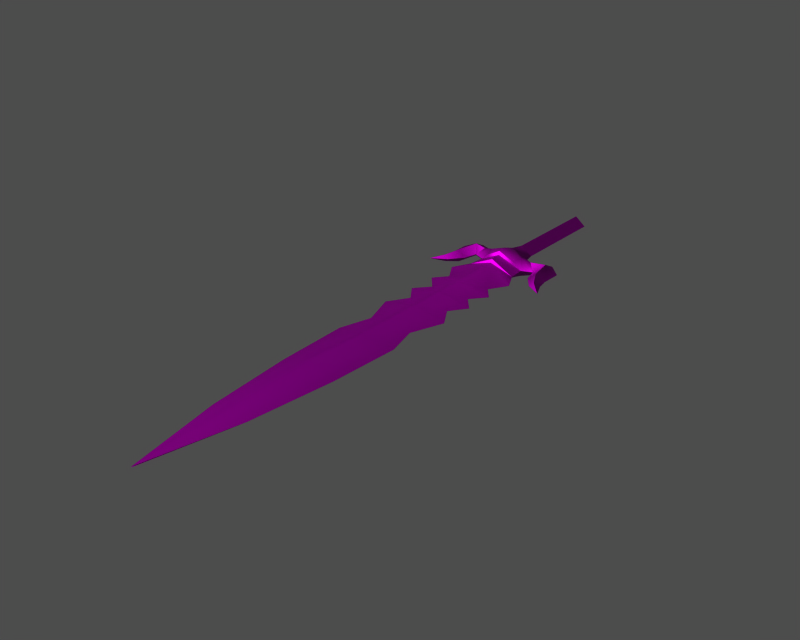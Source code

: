 # Source: i005009.blend  (saved by Blender 3.6.13; exported with 4.5.12 LTS)
import bpy
from mathutils import Matrix  # noqa: F401  (used for matrix-valued properties, if any)

bpy.ops.wm.read_factory_settings(use_empty=True)
scene = bpy.context.scene
scene.name = '1'

# ---- collections
col_collection_1 = bpy.data.collections.new('Collection 1'); scene.collection.children.link(col_collection_1)

# ---- images (referenced by path relative to the original .blend; pixels are not part of the script)
import os
ASSET_DIR = os.environ.get("B2B_ASSET_DIR", "")  # directory of the original .blend (textures are referenced by path, not embedded)
HERE = os.path.dirname(os.path.abspath(__file__))  # packed textures are extracted next to this script under _unpacked/

def load_image(name, relpath, width, height, colorspace="sRGB"):
    """Load a texture the original file referenced (path relative to the .blend, or extracted next to this script)."""
    p = next((c for c in (os.path.join(HERE, relpath), os.path.join(ASSET_DIR, relpath)) if relpath and os.path.exists(c)), "")
    if p:
        img = bpy.data.images.load(p, check_existing=True)
        img.name = name
    else:  # same state as the original file: an image datablock whose file is absent (Cycles renders it pink)
        img = bpy.data.images.new(name, width, height)
        img.source = "FILE"
        img.filepath = "//" + (relpath or name)
    img.colorspace_settings.name = colorspace
    return img
img_i005009_diff_0 = load_image('i005009_diff_0', 'item00039.dds', 1024, 1024, 'Non-Color')
img_i005009_norm_0 = load_image('i005009_norm_0', 'item00039_n.dds', 1024, 1024, 'Non-Color')
img_i005009_spec_0 = load_image('i005009_spec_0', 'item00039_sp.dds', 1024, 1024, 'Non-Color')

# ---- materials (node trees are filled in below, after node groups)
mat_i005009_mat_001 = bpy.data.materials.new('i005009_mat.001')

# ---- material node trees
mat_i005009_mat_001.use_nodes = True; mat_i005009_mat_001.node_tree.nodes.clear()
_N = mat_i005009_mat_001.node_tree.nodes; _L = mat_i005009_mat_001.node_tree.links
n0 = _N.new('ShaderNodeBsdfPrincipled'); n0.name = 'Principled BSDF'; n0.location = (0, 0)
n0.distribution = 'GGX'
n0.subsurface_method = 'RANDOM_WALK_SKIN'
n0.inputs[3].default_value = 1.45
n0.inputs[27].default_value = (0.0, 0.0, 0.0, 1.0)
n0.inputs[28].default_value = 1.0
n1 = _N.new('ShaderNodeOutputMaterial'); n1.name = 'Material Output'; n1.location = (0, 0)
n2 = _N.new('ShaderNodeTexImage'); n2.name = 'Image Texture'; n2.location = (0, 0)
n2.image = img_i005009_diff_0
n3 = _N.new('ShaderNodeUVMap'); n3.name = 'UV Map'; n3.location = (0, 0)
n4 = _N.new('ShaderNodeTexImage'); n4.name = 'Image Texture.001'; n4.location = (0, 0)
n4.image = img_i005009_norm_0
n5 = _N.new('ShaderNodeNormalMap'); n5.name = 'Normal Map'; n5.location = (0, 0)
n6 = _N.new('ShaderNodeUVMap'); n6.name = 'UV Map.001'; n6.location = (0, 0)
n7 = _N.new('ShaderNodeTexImage'); n7.name = 'Image Texture.002'; n7.location = (0, 0)
n7.image = img_i005009_spec_0
n8 = _N.new('ShaderNodeUVMap'); n8.name = 'UV Map.002'; n8.location = (0, 0)
_L.new(n0.outputs[0], n1.inputs[0])
_L.new(n2.outputs[0], n0.inputs[0])
_L.new(n3.outputs[0], n2.inputs[0])
_L.new(n4.outputs[0], n5.inputs[1])
_L.new(n5.outputs[0], n0.inputs[5])
_L.new(n6.outputs[0], n4.inputs[0])
_L.new(n7.outputs[0], n0.inputs[13])
_L.new(n8.outputs[0], n7.inputs[0])
n1.is_active_output = True

# ---- meshes
me_i005009 = bpy.data.meshes.new('i005009')
me_i005009.from_pydata([(6.352, -24.97, 1.885e-06), (0.0, -25.19, 1.344), (3.937, -27.88, 2.105e-06), (2.78, -12.53, 1.411), (0.0, -12.97, 3.032), (0.0, -13.12, 2.289), (2.66, -12.61, 0.9031), (6.313, -30.68, 2.316e-06), (0.0, -30.81, 1.344), (2.078, -5.438, 4.106e-07), (2.072, 13.75, -1.038e-06), (0.0, 13.75, 1.638), (0.0, -5.694, 1.641), (4.291, -22.44, 1.694e-06), (6.382, -18.9, 1.427e-06), (0.0, -15.62, 1.568), (3.638, -79.93, 6.035e-06), (5.311, -63.7, 4.809e-06), (-1.635e-14, -63.32, 1.723), (-1.194e-14, -86.94, 0.614), (2.078, -5.438, 2.199e-06), (0.0, -8.622, 2.204), (1.93, -8.388, 1.073), (2.438, -7.964, 6.012e-07), (9.136, -16.65, 1.257e-06), (12.06, -18.36, 1.386e-06), (9.866, -16.23, 0.6952), (0.0, 14.44, -1.09e-06), (0.0, 13.75, 1.638), (2.072, 13.75, -1.038e-06), (3.303, -10.75, 1.816), (0.0, -11.19, 3.094), (0.0, -12.97, 3.032), (2.78, -12.53, 1.411), (0.0, -97.59, 0.05178), (7.811, -9.378, 1.222), (5.159, -10.35, 1.3), (6.434, -11.38, 8.591e-07), (7.13, -14.06, 1.061e-06), (8.648, -13.79, 1.224), (4.644, -15.42, 1.164e-06), (5.849, -50.18, 3.788e-06), (0.0, -50.88, 1.344), (2.078, -5.438, 4.106e-07), (0.0, -5.694, 1.641), (2.078, -5.438, 2.199e-06), (2.438, -7.964, 6.012e-07), (4.392, -12.28, 9.269e-07), (6.434, -11.38, 8.591e-07), (5.159, -10.35, 1.3), (7.811, -9.378, 1.222), (8.648, -13.79, 1.224), (10.42, -13.47, 1.017e-06), (10.48, -9.546, 7.207e-07), (3.905, -8.162, 6.162e-07), (0.0, -5.694, 1.641), (0.0, -37.59, 1.344), (4.202, -44.13, 3.332e-06), (6.415, -37.8, 2.854e-06), (4.016, -33.89, 2.558e-06), (5.972, -7.678, 5.797e-07), (7.821, -6.97, 5.262e-07), (9.866, -16.23, 0.6952), (10.85, -15.65, 1.181e-06), (10.76, -15.19, 1.147e-06), (0.0, -15.21, 2.201), (4.644, -15.42, 1.164e-06), (4.392, -12.28, 9.269e-07), (2.66, -12.61, 0.9031), (0.0, -13.12, 2.289), (0.0, -15.21, 2.201), (0.0, -15.62, 1.568), (4.644, -15.42, 1.164e-06), (4.392, -12.28, 9.269e-07), (-6.352, -24.97, 1.885e-06), (-3.937, -27.88, 2.105e-06), (-2.78, -12.53, 1.411), (-2.66, -12.61, 0.9031), (-6.313, -30.68, 2.316e-06), (-2.078, -5.438, 4.106e-07), (0.0, -5.694, 1.641), (0.0, 13.75, 1.638), (-2.072, 13.75, -1.038e-06), (-4.291, -22.44, 1.694e-06), (-6.382, -18.9, 1.427e-06), (-3.638, -79.93, 6.035e-06), (-5.311, -63.7, 4.809e-06), (-2.078, -5.438, 2.199e-06), (-2.438, -7.964, 6.012e-07), (-1.93, -8.388, 1.073), (-12.06, -18.36, 1.386e-06), (-9.136, -16.65, 1.257e-06), (-9.866, -16.23, 0.6952), (0.0, 13.75, 1.638), (0.0, 14.44, -1.09e-06), (-2.072, 13.75, -1.038e-06), (-3.303, -10.75, 1.816), (-2.78, -12.53, 1.411), (-7.811, -9.378, 1.222), (-8.648, -13.79, 1.224), (-7.13, -14.06, 1.061e-06), (-6.434, -11.38, 8.591e-07), (-5.159, -10.35, 1.3), (-4.644, -15.42, 1.164e-06), (-5.849, -50.18, 3.788e-06), (-2.078, -5.438, 4.106e-07), (-2.438, -7.964, 6.012e-07), (-2.078, -5.438, 2.199e-06), (-5.159, -10.35, 1.3), (-6.434, -11.38, 8.591e-07), (-4.392, -12.28, 9.269e-07), (-7.811, -9.378, 1.222), (-10.48, -9.546, 7.207e-07), (-10.42, -13.47, 1.017e-06), (-8.648, -13.79, 1.224), (-3.905, -8.162, 6.162e-07), (-4.202, -44.13, 3.332e-06), (-6.415, -37.8, 2.854e-06), (-4.016, -33.89, 2.558e-06), (-5.972, -7.678, 5.797e-07), (-7.821, -6.97, 5.262e-07), (-10.76, -15.19, 1.147e-06), (-10.85, -15.65, 1.181e-06), (-9.866, -16.23, 0.6952), (0.0, -15.21, 2.201), (0.0, -13.12, 2.289), (-2.66, -12.61, 0.9031), (-4.392, -12.28, 9.269e-07), (-4.644, -15.42, 1.164e-06), (-4.644, -15.42, 1.164e-06), (-4.392, -12.28, 9.269e-07), (12.06, -18.36, 1.386e-06), (-12.06, -18.36, 1.386e-06), (0.0, -25.19, -1.344), (6.352, -24.97, 1.885e-06), (3.937, -27.88, 2.105e-06), (2.78, -12.53, -1.411), (2.66, -12.61, -0.9031), (0.0, -13.12, -2.289), (0.0, -12.97, -3.032), (6.313, -30.68, 2.316e-06), (0.0, -30.81, -1.344), (2.078, -5.438, 4.106e-07), (0.0, -5.694, -1.641), (0.0, 13.75, -1.638), (2.072, 13.75, -1.038e-06), (4.291, -22.44, 1.694e-06), (0.0, -15.62, -1.568), (6.382, -18.9, 1.427e-06), (3.638, -79.93, 6.035e-06), (-1.833e-14, -86.94, -0.614), (3.535e-14, -63.32, -1.723), (5.311, -63.7, 4.809e-06), (2.078, -5.438, -1.378e-06), (2.438, -7.964, 6.012e-07), (1.93, -8.388, -1.073), (0.0, -8.622, -2.204), (12.06, -18.36, 1.386e-06), (9.136, -16.65, 1.257e-06), (9.866, -16.23, -0.6952), (0.0, 13.75, -1.638), (0.0, 14.44, -1.09e-06), (2.072, 13.75, -1.038e-06), (3.303, -10.75, -1.816), (2.78, -12.53, -1.411), (0.0, -12.97, -3.032), (0.0, -11.19, -3.094), (0.0, -97.59, -0.05176), (7.811, -9.378, -1.222), (8.648, -13.79, -1.224), (7.13, -14.06, 1.061e-06), (6.434, -11.38, 8.591e-07), (5.159, -10.35, -1.3), (4.644, -15.42, 1.164e-06), (0.0, -50.88, -1.344), (5.849, -50.18, 3.788e-06), (2.078, -5.438, 4.106e-07), (2.078, -5.438, -1.378e-06), (0.0, -5.694, -1.641), (5.159, -10.35, -1.3), (6.434, -11.38, 8.591e-07), (4.392, -12.28, 9.269e-07), (7.811, -9.378, -1.222), (10.48, -9.546, 7.207e-07), (10.42, -13.47, 1.017e-06), (8.648, -13.79, -1.224), (3.905, -8.162, 6.162e-07), (0.0, -5.694, -1.641), (4.202, -44.13, 3.332e-06), (0.0, -37.59, -1.344), (6.415, -37.8, 2.854e-06), (4.016, -33.89, 2.558e-06), (5.972, -7.678, 5.797e-07), (7.821, -6.97, 5.262e-07), (10.76, -15.19, 1.147e-06), (10.85, -15.65, 1.181e-06), (9.866, -16.23, -0.6952), (0.0, -15.21, -2.201), (0.0, -13.12, -2.289), (2.66, -12.61, -0.9031), (4.392, -12.28, 9.269e-07), (4.644, -15.42, 1.164e-06), (0.0, -15.62, -1.568), (0.0, -15.21, -2.201), (4.644, -15.42, 1.164e-06), (4.392, -12.28, 9.269e-07), (-6.352, -24.97, 1.885e-06), (-3.937, -27.88, 2.105e-06), (-2.78, -12.53, -1.411), (-2.66, -12.61, -0.9031), (-6.313, -30.68, 2.316e-06), (-2.078, -5.438, 4.106e-07), (-2.072, 13.75, -1.038e-06), (0.0, 13.75, -1.638), (0.0, -5.694, -1.641), (-4.291, -22.44, 1.694e-06), (-6.382, -18.9, 1.427e-06), (-3.638, -79.93, 6.035e-06), (-5.311, -63.7, 4.809e-06), (-2.078, -5.438, -1.378e-06), (-1.93, -8.388, -1.073), (-2.438, -7.964, 6.012e-07), (-9.136, -16.65, 1.257e-06), (-12.06, -18.36, 1.386e-06), (-9.866, -16.23, -0.6952), (0.0, 14.44, -1.09e-06), (0.0, 13.75, -1.638), (-2.072, 13.75, -1.038e-06), (-3.303, -10.75, -1.816), (-2.78, -12.53, -1.411), (-7.811, -9.378, -1.222), (-5.159, -10.35, -1.3), (-6.434, -11.38, 8.591e-07), (-7.13, -14.06, 1.061e-06), (-8.648, -13.79, -1.224), (-4.644, -15.42, 1.164e-06), (-5.849, -50.18, 3.788e-06), (-2.078, -5.438, 4.106e-07), (-2.078, -5.438, -1.378e-06), (-4.392, -12.28, 9.269e-07), (-6.434, -11.38, 8.591e-07), (-5.159, -10.35, -1.3), (-7.811, -9.378, -1.222), (-8.648, -13.79, -1.224), (-10.42, -13.47, 1.017e-06), (-10.48, -9.546, 7.207e-07), (-3.905, -8.162, 6.162e-07), (-4.202, -44.13, 3.332e-06), (-6.415, -37.8, 2.854e-06), (-4.016, -33.89, 2.558e-06), (-5.972, -7.678, 5.797e-07), (-7.821, -6.97, 5.262e-07), (-9.866, -16.23, -0.6952), (-10.85, -15.65, 1.181e-06), (-10.76, -15.19, 1.147e-06), (0.0, -15.21, -2.201), (-4.644, -15.42, 1.164e-06), (-4.392, -12.28, 9.269e-07), (-2.66, -12.61, -0.9031), (0.0, -13.12, -2.289), (-4.644, -15.42, 1.164e-06), (-4.392, -12.28, 9.269e-07), (12.06, -18.36, 1.386e-06), (-12.06, -18.36, 1.386e-06)], [], [(0, 1, 2), (3, 4, 5), (5, 6, 3), (7, 2, 8), (9, 10, 11), (11, 12, 9), (13, 14, 15), (15, 1, 13), (16, 17, 18), (18, 19, 16), (20, 21, 22), (22, 23, 20), (24, 25, 26), (27, 28, 29), (30, 31, 32), (32, 33, 30), (19, 34, 16), (35, 36, 37), (35, 37, 38), (39, 35, 38), (30, 22, 21), (21, 31, 30), (15, 14, 40), (17, 41, 42), (42, 18, 17), (43, 44, 45), (45, 46, 43), (30, 47, 48), (48, 49, 30), (22, 30, 49), (50, 51, 52), (52, 53, 50), (54, 23, 22), (22, 49, 54), (20, 55, 21), (56, 57, 58), (42, 41, 57), (57, 56, 42), (8, 59, 7), (56, 58, 59), (0, 13, 1), (60, 54, 49), (49, 50, 60), (61, 60, 50), (53, 61, 50), (24, 26, 39), (39, 38, 24), (52, 51, 62), (63, 64, 52), (63, 52, 62), (8, 56, 59), (2, 1, 8), (65, 66, 67), (68, 69, 65), (68, 65, 67), (70, 71, 72), (33, 47, 30), (6, 73, 3), (1, 74, 75), (76, 77, 5), (5, 4, 76), (75, 78, 8), (79, 80, 81), (81, 82, 79), (83, 1, 15), (15, 84, 83), (85, 19, 18), (18, 86, 85), (87, 88, 89), (89, 21, 87), (90, 91, 92), (93, 94, 95), (96, 97, 32), (32, 31, 96), (34, 19, 85), (98, 99, 100), (101, 102, 98), (101, 98, 100), (96, 31, 21), (21, 89, 96), (84, 15, 103), (86, 18, 42), (42, 104, 86), (105, 106, 107), (107, 44, 105), (96, 108, 109), (109, 110, 96), (96, 89, 108), (111, 112, 113), (113, 114, 111), (115, 108, 89), (89, 88, 115), (55, 87, 21), (116, 56, 117), (42, 56, 116), (116, 104, 42), (118, 8, 78), (117, 56, 118), (83, 74, 1), (119, 111, 108), (108, 115, 119), (119, 120, 111), (120, 112, 111), (91, 100, 99), (99, 92, 91), (113, 121, 122), (113, 122, 123), (114, 113, 123), (56, 8, 118), (1, 75, 8), (124, 125, 126), (124, 126, 127), (128, 124, 127), (71, 70, 129), (110, 97, 96), (130, 77, 76), (63, 62, 131), (132, 123, 122), (133, 134, 135), (136, 137, 138), (138, 139, 136), (135, 140, 141), (142, 143, 144), (144, 145, 142), (146, 133, 147), (147, 148, 146), (149, 150, 151), (151, 152, 149), (153, 154, 155), (155, 156, 153), (157, 158, 159), (160, 161, 162), (163, 164, 165), (165, 166, 163), (167, 150, 149), (168, 169, 170), (171, 172, 168), (171, 168, 170), (163, 166, 156), (156, 155, 163), (148, 147, 173), (152, 151, 174), (174, 175, 152), (176, 46, 177), (177, 178, 176), (163, 179, 180), (180, 181, 163), (163, 155, 179), (182, 183, 184), (184, 185, 182), (186, 179, 155), (155, 154, 186), (187, 153, 156), (188, 189, 190), (174, 189, 188), (188, 175, 174), (191, 141, 140), (190, 189, 191), (146, 134, 133), (192, 182, 179), (179, 186, 192), (192, 193, 182), (193, 183, 182), (158, 170, 169), (169, 159, 158), (184, 194, 195), (184, 195, 196), (185, 184, 196), (189, 141, 191), (133, 135, 141), (197, 198, 199), (197, 199, 200), (201, 197, 200), (202, 203, 204), (181, 164, 163), (205, 137, 136), (206, 133, 207), (208, 139, 138), (138, 209, 208), (210, 207, 141), (211, 212, 213), (213, 214, 211), (215, 216, 147), (147, 133, 215), (217, 218, 151), (151, 150, 217), (219, 156, 220), (220, 221, 219), (222, 223, 224), (225, 226, 227), (228, 166, 165), (165, 229, 228), (150, 167, 217), (230, 231, 232), (230, 232, 233), (234, 230, 233), (228, 220, 156), (156, 166, 228), (147, 216, 235), (218, 236, 174), (174, 151, 218), (237, 178, 238), (238, 106, 237), (228, 239, 240), (240, 241, 228), (220, 228, 241), (242, 243, 244), (244, 245, 242), (246, 221, 220), (220, 241, 246), (219, 187, 156), (189, 247, 248), (174, 236, 247), (247, 189, 174), (141, 249, 210), (189, 248, 249), (206, 215, 133), (250, 246, 241), (241, 242, 250), (251, 250, 242), (245, 251, 242), (222, 224, 234), (234, 233, 222), (244, 243, 252), (253, 254, 244), (253, 244, 252), (141, 189, 249), (207, 133, 141), (255, 256, 257), (258, 259, 255), (258, 255, 257), (203, 202, 260), (229, 239, 228), (209, 261, 208), (196, 195, 262), (252, 263, 253)])
me_i005009.polygons.foreach_set('use_smooth', [True] * 236)
_uv = me_i005009.uv_layers.new(name='UVTex')
_uv.uv.foreach_set('vector', [0.6865, 0.3744, 0.4962, 0.3762, 0.6141, 0.3974, 0.5794, 0.2763, 0.4962, 0.2797, 0.4962, 0.2809, 0.4962, 0.2809, 0.5758, 0.2769, 0.5794, 0.2763, 0.6853, 0.4195, 0.6141, 0.3974, 0.4962, 0.4205, 0.5584, 0.2203, 0.5576, 0.06937, 0.4992, 0.06933, 0.4992, 0.06933, 0.4962, 0.2223, 0.5584, 0.2203, 0.6247, 0.3545, 0.6874, 0.3265, 0.4962, 0.3006, 0.4962, 0.3006, 0.4962, 0.3762, 0.6247, 0.3545, 0.6052, 0.8082, 0.6553, 0.6801, 0.4962, 0.6771, 0.4962, 0.6771, 0.4962, 0.8635, 0.6052, 0.8082, 0.5584, 0.2203, 0.4962, 0.2454, 0.554, 0.2436, 0.554, 0.2436, 0.5692, 0.2402, 0.5584, 0.2203, 0.7699, 0.3088, 0.8574, 0.3223, 0.7917, 0.3055, 0.499, 0.04673, 0.4992, 0.06933, 0.5576, 0.06937, 0.5951, 0.2622, 0.4962, 0.2657, 0.4962, 0.2797, 0.4962, 0.2797, 0.5794, 0.2763, 0.5951, 0.2622, 0.4962, 0.8635, 0.4962, 0.9476, 0.6052, 0.8082, 0.7302, 0.2514, 0.6507, 0.259, 0.6889, 0.2672, 0.7302, 0.2514, 0.6889, 0.2672, 0.7098, 0.2883, 0.7552, 0.2862, 0.7302, 0.2514, 0.7098, 0.2883, 0.5951, 0.2622, 0.554, 0.2436, 0.4962, 0.2454, 0.4962, 0.2454, 0.4962, 0.2657, 0.5951, 0.2622, 0.4962, 0.3006, 0.6874, 0.3265, 0.6353, 0.2991, 0.6553, 0.6801, 0.6714, 0.5734, 0.4962, 0.5789, 0.4962, 0.5789, 0.4962, 0.6771, 0.6553, 0.6801, 0.5584, 0.2203, 0.4962, 0.2223, 0.5584, 0.2203, 0.5584, 0.2203, 0.5692, 0.2402, 0.5584, 0.2203, 0.5951, 0.2622, 0.6278, 0.2742, 0.6889, 0.2672, 0.6889, 0.2672, 0.6507, 0.259, 0.5951, 0.2622, 0.554, 0.2436, 0.5951, 0.2622, 0.6507, 0.259, 0.7302, 0.2514, 0.7552, 0.2862, 0.8082, 0.2837, 0.8082, 0.2837, 0.8101, 0.2527, 0.7302, 0.2514, 0.6131, 0.2418, 0.5692, 0.2402, 0.554, 0.2436, 0.554, 0.2436, 0.6507, 0.259, 0.6131, 0.2418, 0.5584, 0.2203, 0.4962, 0.2223, 0.4962, 0.2454, 0.4962, 0.474, 0.622, 0.5256, 0.6883, 0.4757, 0.4962, 0.5789, 0.6714, 0.5734, 0.622, 0.5256, 0.622, 0.5256, 0.4962, 0.474, 0.4962, 0.5789, 0.4962, 0.4205, 0.6165, 0.4448, 0.6853, 0.4195, 0.4962, 0.474, 0.6883, 0.4757, 0.6165, 0.4448, 0.6865, 0.3744, 0.6247, 0.3545, 0.4962, 0.3762, 0.6751, 0.238, 0.6131, 0.2418, 0.6507, 0.259, 0.6507, 0.259, 0.7302, 0.2514, 0.6751, 0.238, 0.7305, 0.2324, 0.6751, 0.238, 0.7302, 0.2514, 0.8101, 0.2527, 0.7305, 0.2324, 0.7302, 0.2514, 0.7699, 0.3088, 0.7917, 0.3055, 0.7552, 0.2862, 0.7552, 0.2862, 0.7098, 0.2883, 0.7699, 0.3088, 0.8082, 0.2837, 0.7552, 0.2862, 0.7917, 0.3055, 0.8212, 0.3009, 0.8184, 0.2972, 0.8082, 0.2837, 0.8212, 0.3009, 0.8082, 0.2837, 0.7917, 0.3055, 0.4962, 0.4205, 0.4962, 0.474, 0.6165, 0.4448, 0.6141, 0.3974, 0.4962, 0.3762, 0.4962, 0.4205, 0.4962, 0.2974, 0.6353, 0.2991, 0.6278, 0.2742, 0.5758, 0.2769, 0.4962, 0.2809, 0.4962, 0.2974, 0.5758, 0.2769, 0.4962, 0.2974, 0.6278, 0.2742, 0.4962, 0.2974, 0.4962, 0.3006, 0.6353, 0.2991, 0.5794, 0.2763, 0.6278, 0.2742, 0.5951, 0.2622, 0.5758, 0.2769, 0.6278, 0.2742, 0.5794, 0.2763, 0.4962, 0.3762, 0.3059, 0.3744, 0.3782, 0.3974, 0.4129, 0.2763, 0.4165, 0.2769, 0.4962, 0.2809, 0.4962, 0.2809, 0.4962, 0.2797, 0.4129, 0.2763, 0.3782, 0.3974, 0.307, 0.4195, 0.4962, 0.4205, 0.4339, 0.2203, 0.4962, 0.2223, 0.4992, 0.06933, 0.4992, 0.06933, 0.434, 0.06955, 0.4339, 0.2203, 0.3676, 0.3545, 0.4962, 0.3762, 0.4962, 0.3006, 0.4962, 0.3006, 0.3049, 0.3265, 0.3676, 0.3545, 0.3871, 0.8082, 0.4962, 0.8635, 0.4962, 0.6771, 0.4962, 0.6771, 0.337, 0.6801, 0.3871, 0.8082, 0.4339, 0.2203, 0.4231, 0.2402, 0.4383, 0.2436, 0.4383, 0.2436, 0.4962, 0.2454, 0.4339, 0.2203, 0.1349, 0.3223, 0.2224, 0.3088, 0.2006, 0.3055, 0.4992, 0.06933, 0.499, 0.04673, 0.434, 0.06955, 0.3972, 0.2622, 0.4129, 0.2763, 0.4962, 0.2797, 0.4962, 0.2797, 0.4962, 0.2657, 0.3972, 0.2622, 0.4962, 0.9476, 0.4962, 0.8635, 0.3871, 0.8082, 0.2621, 0.2514, 0.2371, 0.2862, 0.2825, 0.2883, 0.3034, 0.2672, 0.3416, 0.259, 0.2621, 0.2514, 0.3034, 0.2672, 0.2621, 0.2514, 0.2825, 0.2883, 0.3972, 0.2622, 0.4962, 0.2657, 0.4962, 0.2454, 0.4962, 0.2454, 0.4383, 0.2436, 0.3972, 0.2622, 0.3049, 0.3265, 0.4962, 0.3006, 0.357, 0.2991, 0.337, 0.6801, 0.4962, 0.6771, 0.4962, 0.5789, 0.4962, 0.5789, 0.3209, 0.5734, 0.337, 0.6801, 0.4339, 0.2203, 0.4231, 0.2402, 0.4339, 0.2203, 0.4339, 0.2203, 0.4962, 0.2223, 0.4339, 0.2203, 0.3972, 0.2622, 0.3416, 0.259, 0.3034, 0.2672, 0.3034, 0.2672, 0.3646, 0.2742, 0.3972, 0.2622, 0.3972, 0.2622, 0.4383, 0.2436, 0.3416, 0.259, 0.2621, 0.2514, 0.1822, 0.2527, 0.1841, 0.2837, 0.1841, 0.2837, 0.2371, 0.2862, 0.2621, 0.2514, 0.3792, 0.2418, 0.3416, 0.259, 0.4383, 0.2436, 0.4383, 0.2436, 0.4231, 0.2402, 0.3792, 0.2418, 0.4962, 0.2223, 0.4339, 0.2203, 0.4962, 0.2454, 0.3703, 0.5256, 0.4962, 0.474, 0.304, 0.4757, 0.4962, 0.5789, 0.4962, 0.474, 0.3703, 0.5256, 0.3703, 0.5256, 0.3209, 0.5734, 0.4962, 0.5789, 0.3758, 0.4448, 0.4962, 0.4205, 0.307, 0.4195, 0.304, 0.4757, 0.4962, 0.474, 0.3758, 0.4448, 0.3676, 0.3545, 0.3059, 0.3744, 0.4962, 0.3762, 0.3172, 0.238, 0.2621, 0.2514, 0.3416, 0.259, 0.3416, 0.259, 0.3792, 0.2418, 0.3172, 0.238, 0.3172, 0.238, 0.2619, 0.2324, 0.2621, 0.2514, 0.2619, 0.2324, 0.1822, 0.2527, 0.2621, 0.2514, 0.2224, 0.3088, 0.2825, 0.2883, 0.2371, 0.2862, 0.2371, 0.2862, 0.2006, 0.3055, 0.2224, 0.3088, 0.1841, 0.2837, 0.1739, 0.2972, 0.1712, 0.3009, 0.1841, 0.2837, 0.1712, 0.3009, 0.2006, 0.3055, 0.2371, 0.2862, 0.1841, 0.2837, 0.2006, 0.3055, 0.4962, 0.474, 0.4962, 0.4205, 0.3758, 0.4448, 0.4962, 0.3762, 0.3782, 0.3974, 0.4962, 0.4205, 0.4962, 0.2974, 0.4962, 0.2809, 0.4165, 0.2769, 0.4962, 0.2974, 0.4165, 0.2769, 0.3646, 0.2742, 0.357, 0.2991, 0.4962, 0.2974, 0.3646, 0.2742, 0.4962, 0.3006, 0.4962, 0.2974, 0.357, 0.2991, 0.3646, 0.2742, 0.4129, 0.2763, 0.3972, 0.2622, 0.3646, 0.2742, 0.4165, 0.2769, 0.4129, 0.2763, 0.8212, 0.3009, 0.7917, 0.3055, 0.8574, 0.3223, 0.1349, 0.3223, 0.2006, 0.3055, 0.1712, 0.3009, 0.4962, 0.3762, 0.6865, 0.3744, 0.6141, 0.3974, 0.5794, 0.2763, 0.5758, 0.2769, 0.4962, 0.2809, 0.4962, 0.2809, 0.4962, 0.2797, 0.5794, 0.2763, 0.6141, 0.3974, 0.6853, 0.4195, 0.4962, 0.4205, 0.5584, 0.2203, 0.4962, 0.2223, 0.4991, 0.06938, 0.4991, 0.06938, 0.5583, 0.06955, 0.5584, 0.2203, 0.6247, 0.3545, 0.4962, 0.3762, 0.4962, 0.3006, 0.4962, 0.3006, 0.6874, 0.3265, 0.6247, 0.3545, 0.6052, 0.8082, 0.4962, 0.8635, 0.4962, 0.6771, 0.4962, 0.6771, 0.6553, 0.6801, 0.6052, 0.8082, 0.5584, 0.2203, 0.5692, 0.2402, 0.554, 0.2436, 0.554, 0.2436, 0.4962, 0.2454, 0.5584, 0.2203, 0.8574, 0.3223, 0.7699, 0.3088, 0.7917, 0.3055, 0.4971, 0.06938, 0.4972, 0.04679, 0.4379, 0.06955, 0.5951, 0.2622, 0.5794, 0.2763, 0.4962, 0.2797, 0.4962, 0.2797, 0.4962, 0.2657, 0.5951, 0.2622, 0.4962, 0.9476, 0.4962, 0.8635, 0.6052, 0.8082, 0.7302, 0.2514, 0.7552, 0.2862, 0.7098, 0.2883, 0.6889, 0.2672, 0.6507, 0.259, 0.7302, 0.2514, 0.6889, 0.2672, 0.7302, 0.2514, 0.7098, 0.2883, 0.5951, 0.2622, 0.4962, 0.2657, 0.4962, 0.2454, 0.4962, 0.2454, 0.554, 0.2436, 0.5951, 0.2622, 0.6874, 0.3265, 0.4962, 0.3006, 0.6353, 0.2991, 0.6553, 0.6801, 0.4962, 0.6771, 0.4962, 0.5789, 0.4962, 0.5789, 0.6714, 0.5734, 0.6553, 0.6801, 0.5584, 0.2203, 0.5692, 0.2402, 0.5584, 0.2203, 0.5584, 0.2203, 0.4962, 0.2223, 0.5584, 0.2203, 0.5951, 0.2622, 0.6507, 0.259, 0.6889, 0.2672, 0.6889, 0.2672, 0.6278, 0.2742, 0.5951, 0.2622, 0.5951, 0.2622, 0.554, 0.2436, 0.6507, 0.259, 0.7302, 0.2514, 0.8101, 0.2527, 0.8082, 0.2837, 0.8082, 0.2837, 0.7552, 0.2862, 0.7302, 0.2514, 0.6131, 0.2418, 0.6507, 0.259, 0.554, 0.2436, 0.554, 0.2436, 0.5692, 0.2402, 0.6131, 0.2418, 0.4962, 0.2223, 0.5584, 0.2203, 0.4962, 0.2454, 0.622, 0.5256, 0.4962, 0.474, 0.6883, 0.4757, 0.4962, 0.5789, 0.4962, 0.474, 0.622, 0.5256, 0.622, 0.5256, 0.6714, 0.5734, 0.4962, 0.5789, 0.6165, 0.4448, 0.4962, 0.4205, 0.6853, 0.4195, 0.6883, 0.4757, 0.4962, 0.474, 0.6165, 0.4448, 0.6247, 0.3545, 0.6865, 0.3744, 0.4962, 0.3762, 0.6751, 0.238, 0.7302, 0.2514, 0.6507, 0.259, 0.6507, 0.259, 0.6131, 0.2418, 0.6751, 0.238, 0.6751, 0.238, 0.7305, 0.2324, 0.7302, 0.2514, 0.7305, 0.2324, 0.8101, 0.2527, 0.7302, 0.2514, 0.7699, 0.3088, 0.7098, 0.2883, 0.7552, 0.2862, 0.7552, 0.2862, 0.7917, 0.3055, 0.7699, 0.3088, 0.8082, 0.2837, 0.8184, 0.2972, 0.8212, 0.3009, 0.8082, 0.2837, 0.8212, 0.3009, 0.7917, 0.3055, 0.7552, 0.2862, 0.8082, 0.2837, 0.7917, 0.3055, 0.4962, 0.474, 0.4962, 0.4205, 0.6165, 0.4448, 0.4962, 0.3762, 0.6141, 0.3974, 0.4962, 0.4205, 0.4962, 0.2974, 0.4962, 0.2809, 0.5758, 0.2769, 0.4962, 0.2974, 0.5758, 0.2769, 0.6278, 0.2742, 0.6353, 0.2991, 0.4962, 0.2974, 0.6278, 0.2742, 0.4962, 0.3006, 0.4962, 0.2974, 0.6353, 0.2991, 0.6278, 0.2742, 0.5794, 0.2763, 0.5951, 0.2622, 0.6278, 0.2742, 0.5758, 0.2769, 0.5794, 0.2763, 0.3059, 0.3744, 0.4962, 0.3762, 0.3782, 0.3974, 0.4129, 0.2763, 0.4962, 0.2797, 0.4962, 0.2809, 0.4962, 0.2809, 0.4165, 0.2769, 0.4129, 0.2763, 0.307, 0.4195, 0.3782, 0.3974, 0.4962, 0.4205, 0.4339, 0.2203, 0.4341, 0.06937, 0.4991, 0.06938, 0.4991, 0.06938, 0.4962, 0.2223, 0.4339, 0.2203, 0.3676, 0.3545, 0.3049, 0.3265, 0.4962, 0.3006, 0.4962, 0.3006, 0.4962, 0.3762, 0.3676, 0.3545, 0.3871, 0.8082, 0.337, 0.6801, 0.4962, 0.6771, 0.4962, 0.6771, 0.4962, 0.8635, 0.3871, 0.8082, 0.4339, 0.2203, 0.4962, 0.2454, 0.4383, 0.2436, 0.4383, 0.2436, 0.4231, 0.2402, 0.4339, 0.2203, 0.2224, 0.3088, 0.1349, 0.3223, 0.2006, 0.3055, 0.4972, 0.04679, 0.4971, 0.06938, 0.5621, 0.06937, 0.3972, 0.2622, 0.4962, 0.2657, 0.4962, 0.2797, 0.4962, 0.2797, 0.4129, 0.2763, 0.3972, 0.2622, 0.4962, 0.8635, 0.4962, 0.9476, 0.3871, 0.8082, 0.2621, 0.2514, 0.3416, 0.259, 0.3034, 0.2672, 0.2621, 0.2514, 0.3034, 0.2672, 0.2825, 0.2883, 0.2371, 0.2862, 0.2621, 0.2514, 0.2825, 0.2883, 0.3972, 0.2622, 0.4383, 0.2436, 0.4962, 0.2454, 0.4962, 0.2454, 0.4962, 0.2657, 0.3972, 0.2622, 0.4962, 0.3006, 0.3049, 0.3265, 0.357, 0.2991, 0.337, 0.6801, 0.3209, 0.5734, 0.4962, 0.5789, 0.4962, 0.5789, 0.4962, 0.6771, 0.337, 0.6801, 0.4339, 0.2203, 0.4962, 0.2223, 0.4339, 0.2203, 0.4339, 0.2203, 0.4231, 0.2402, 0.4339, 0.2203, 0.3972, 0.2622, 0.3646, 0.2742, 0.3034, 0.2672, 0.3034, 0.2672, 0.3416, 0.259, 0.3972, 0.2622, 0.4383, 0.2436, 0.3972, 0.2622, 0.3416, 0.259, 0.2621, 0.2514, 0.2371, 0.2862, 0.1841, 0.2837, 0.1841, 0.2837, 0.1822, 0.2527, 0.2621, 0.2514, 0.3792, 0.2418, 0.4231, 0.2402, 0.4383, 0.2436, 0.4383, 0.2436, 0.3416, 0.259, 0.3792, 0.2418, 0.4339, 0.2203, 0.4962, 0.2223, 0.4962, 0.2454, 0.4962, 0.474, 0.3703, 0.5256, 0.304, 0.4757, 0.4962, 0.5789, 0.3209, 0.5734, 0.3703, 0.5256, 0.3703, 0.5256, 0.4962, 0.474, 0.4962, 0.5789, 0.4962, 0.4205, 0.3758, 0.4448, 0.307, 0.4195, 0.4962, 0.474, 0.304, 0.4757, 0.3758, 0.4448, 0.3059, 0.3744, 0.3676, 0.3545, 0.4962, 0.3762, 0.3172, 0.238, 0.3792, 0.2418, 0.3416, 0.259, 0.3416, 0.259, 0.2621, 0.2514, 0.3172, 0.238, 0.2619, 0.2324, 0.3172, 0.238, 0.2621, 0.2514, 0.1822, 0.2527, 0.2619, 0.2324, 0.2621, 0.2514, 0.2224, 0.3088, 0.2006, 0.3055, 0.2371, 0.2862, 0.2371, 0.2862, 0.2825, 0.2883, 0.2224, 0.3088, 0.1841, 0.2837, 0.2371, 0.2862, 0.2006, 0.3055, 0.1712, 0.3009, 0.1739, 0.2972, 0.1841, 0.2837, 0.1712, 0.3009, 0.1841, 0.2837, 0.2006, 0.3055, 0.4962, 0.4205, 0.4962, 0.474, 0.3758, 0.4448, 0.3782, 0.3974, 0.4962, 0.3762, 0.4962, 0.4205, 0.4962, 0.2974, 0.357, 0.2991, 0.3646, 0.2742, 0.4165, 0.2769, 0.4962, 0.2809, 0.4962, 0.2974, 0.4165, 0.2769, 0.4962, 0.2974, 0.3646, 0.2742, 0.4962, 0.2974, 0.4962, 0.3006, 0.357, 0.2991, 0.4129, 0.2763, 0.3646, 0.2742, 0.3972, 0.2622, 0.4165, 0.2769, 0.3646, 0.2742, 0.4129, 0.2763, 0.7917, 0.3055, 0.8212, 0.3009, 0.8574, 0.3223, 0.2006, 0.3055, 0.1349, 0.3223, 0.1712, 0.3009])
me_i005009.materials.append(mat_i005009_mat_001)
me_i005009.use_remesh_preserve_volume = False
me_i005009.use_remesh_preserve_attributes = False
me_i005009.use_mirror_vertex_groups = False
me_i005009.update()
arm_armature = bpy.data.armatures.new('armature')  # bones are not reproduced

# ---- objects
ob_i005009_obj = bpy.data.objects.new('i005009_obj', arm_armature)
ob_i005009 = bpy.data.objects.new('i005009', me_i005009)

# ---- transforms, parenting, visibility, modifiers, constraints
ob_i005009_obj.location = (0.0, 0.0, 0.0)
ob_i005009_obj.lock_rotations_4d = False
ob_i005009_obj.empty_display_type = 'ARROWS'
ob_i005009_obj.show_in_front = True
ob_i005009_obj.lineart.crease_threshold = 0.0
ob_i005009.parent = ob_i005009_obj
ob_i005009.location = (0.0, 0.0, 0.0)
ob_i005009.lock_rotations_4d = False
ob_i005009.empty_display_type = 'ARROWS'
ob_i005009.lineart.crease_threshold = 0.0
_vg = ob_i005009.vertex_groups.new(name='root')
_vg.add([0, 1, 2, 3, 4, 5, 6, 7, 8, 9, 10, 11, 12, 13, 14, 15, 16, 17, 18, 19, 20, 21, 22, 23, 24, 25, 26, 27, 28, 29, 30, 31, 32, 33, 34, 35, 36, 37, 38, 39, 40, 41, 42, 43, 44, 45, 46, 47, 48, 49, 50, 51, 52, 53, 54, 55, 56, 57, 58, 59, 60, 61, 62, 63, 64, 65, 66, 67, 68, 69, 70, 71, 72, 73, 74, 75, 76, 77, 78, 79, 80, 81, 82, 83, 84, 85, 86, 87, 88, 89, 90, 91, 92, 93, 94, 95, 96, 97, 98, 99, 100, 101, 102, 103, 104, 105, 106, 107, 108, 109, 110, 111, 112, 113, 114, 115, 116, 117, 118, 119, 120, 121, 122, 123, 124, 125, 126, 127, 128, 129, 130, 131, 132, 133, 134, 135, 136, 137, 138, 139, 140, 141, 142, 143, 144, 145, 146, 147, 148, 149, 150, 151, 152, 153, 154, 155, 156, 157, 158, 159, 160, 161, 162, 163, 164, 165, 166, 167, 168, 169, 170, 171, 172, 173, 174, 175, 176, 177, 178, 179, 180, 181, 182, 183, 184, 185, 186, 187, 188, 189, 190, 191, 192, 193, 194, 195, 196, 197, 198, 199, 200, 201, 202, 203, 204, 205, 206, 207, 208, 209, 210, 211, 212, 213, 214, 215, 216, 217, 218, 219, 220, 221, 222, 223, 224, 225, 226, 227, 228, 229, 230, 231, 232, 233, 234, 235, 236, 237, 238, 239, 240, 241, 242, 243, 244, 245, 246, 247, 248, 249, 250, 251, 252, 253, 254, 255, 256, 257, 258, 259, 260, 261, 262, 263], 1.0, 'REPLACE')
_m = ob_i005009.modifiers.new('Armature', 'ARMATURE')
_m.object = ob_i005009_obj
_m.use_bone_envelopes = True

# ---- collection membership
col_collection_1.objects.link(ob_i005009_obj)
col_collection_1.objects.link(ob_i005009)

# ---- scene / render settings (as saved in the file)
scene.frame_start = 1; scene.frame_end = 250; scene.frame_set(1)
scene.render.engine = 'BLENDER_EEVEE_NEXT'
scene.render.image_settings.file_format = 'TARGA'
scene.render.image_settings.color_mode = 'RGB'
scene.render.image_settings.compression = 90
scene.render.resolution_x = 320
scene.render.resolution_y = 256
scene.render.fps = 25
scene.render.dither_intensity = 0.0
scene.render.use_compositing = False
scene.render.use_sequencer = False
scene.render.use_file_extension = False
scene.render.bake_margin = 2
scene.render.bake_bias = 0.0
scene.render.use_stamp_time = False
scene.render.use_stamp_date = False
scene.render.use_stamp_frame = False
scene.render.use_stamp_camera = False
scene.render.use_stamp_scene = False
scene.render.use_stamp_filename = False
scene.render.use_stamp_render_time = False
scene.render.stamp_font_size = 0
scene.render.stamp_foreground = (0.0, 0.0, 0.0, 0.0)
scene.render.stamp_background = (0.0, 0.0, 0.0, 0.0)
scene.cycles.use_denoising = False
scene.cycles.samples = 10
scene.cycles.sampling_pattern = 'TABULATED_SOBOL'
scene.cycles.light_sampling_threshold = 0.0
scene.cycles.use_adaptive_sampling = False
scene.cycles.use_light_tree = False
scene.cycles.blur_glossy = 0.0
scene.cycles.volume_bounces = 1
scene.cycles.pixel_filter_type = 'GAUSSIAN'
scene.cycles.sample_clamp_indirect = 0.0
scene.view_settings.view_transform = 'Raw'
bpy.context.view_layer.update()

# ---- added for rendering (the .blend has no active camera and no usable light): camera, sun + grey world if the file has none
cam_auto = bpy.data.cameras.new('AutoCamera')
cam_auto.lens = 50.0
cam_auto.sensor_width = 36.0
cam_auto.clip_end = 1863.42
ob_auto_camera = bpy.data.objects.new('AutoCamera', cam_auto)
scene.collection.objects.link(ob_auto_camera)
ob_auto_camera.location = (106.178, -168.991, 84.9424)
ob_auto_camera.rotation_euler = (1.09748, -7.21219e-08, 0.694738)
scene.camera = ob_auto_camera
light_auto_sun = bpy.data.lights.new('AutoSun', 'SUN')
light_auto_sun.energy = 3.0
light_auto_sun.angle = 0.0523599
ob_auto_sun = bpy.data.objects.new('AutoSun', light_auto_sun)
scene.collection.objects.link(ob_auto_sun)
ob_auto_sun.rotation_euler = (0.872665, 0.174533, 0.523599)
if scene.world is None:
    world_auto = bpy.data.worlds.new('AutoWorld')
    world_auto.color = (0.3, 0.3, 0.3)
    scene.world = world_auto
bpy.context.view_layer.update()
